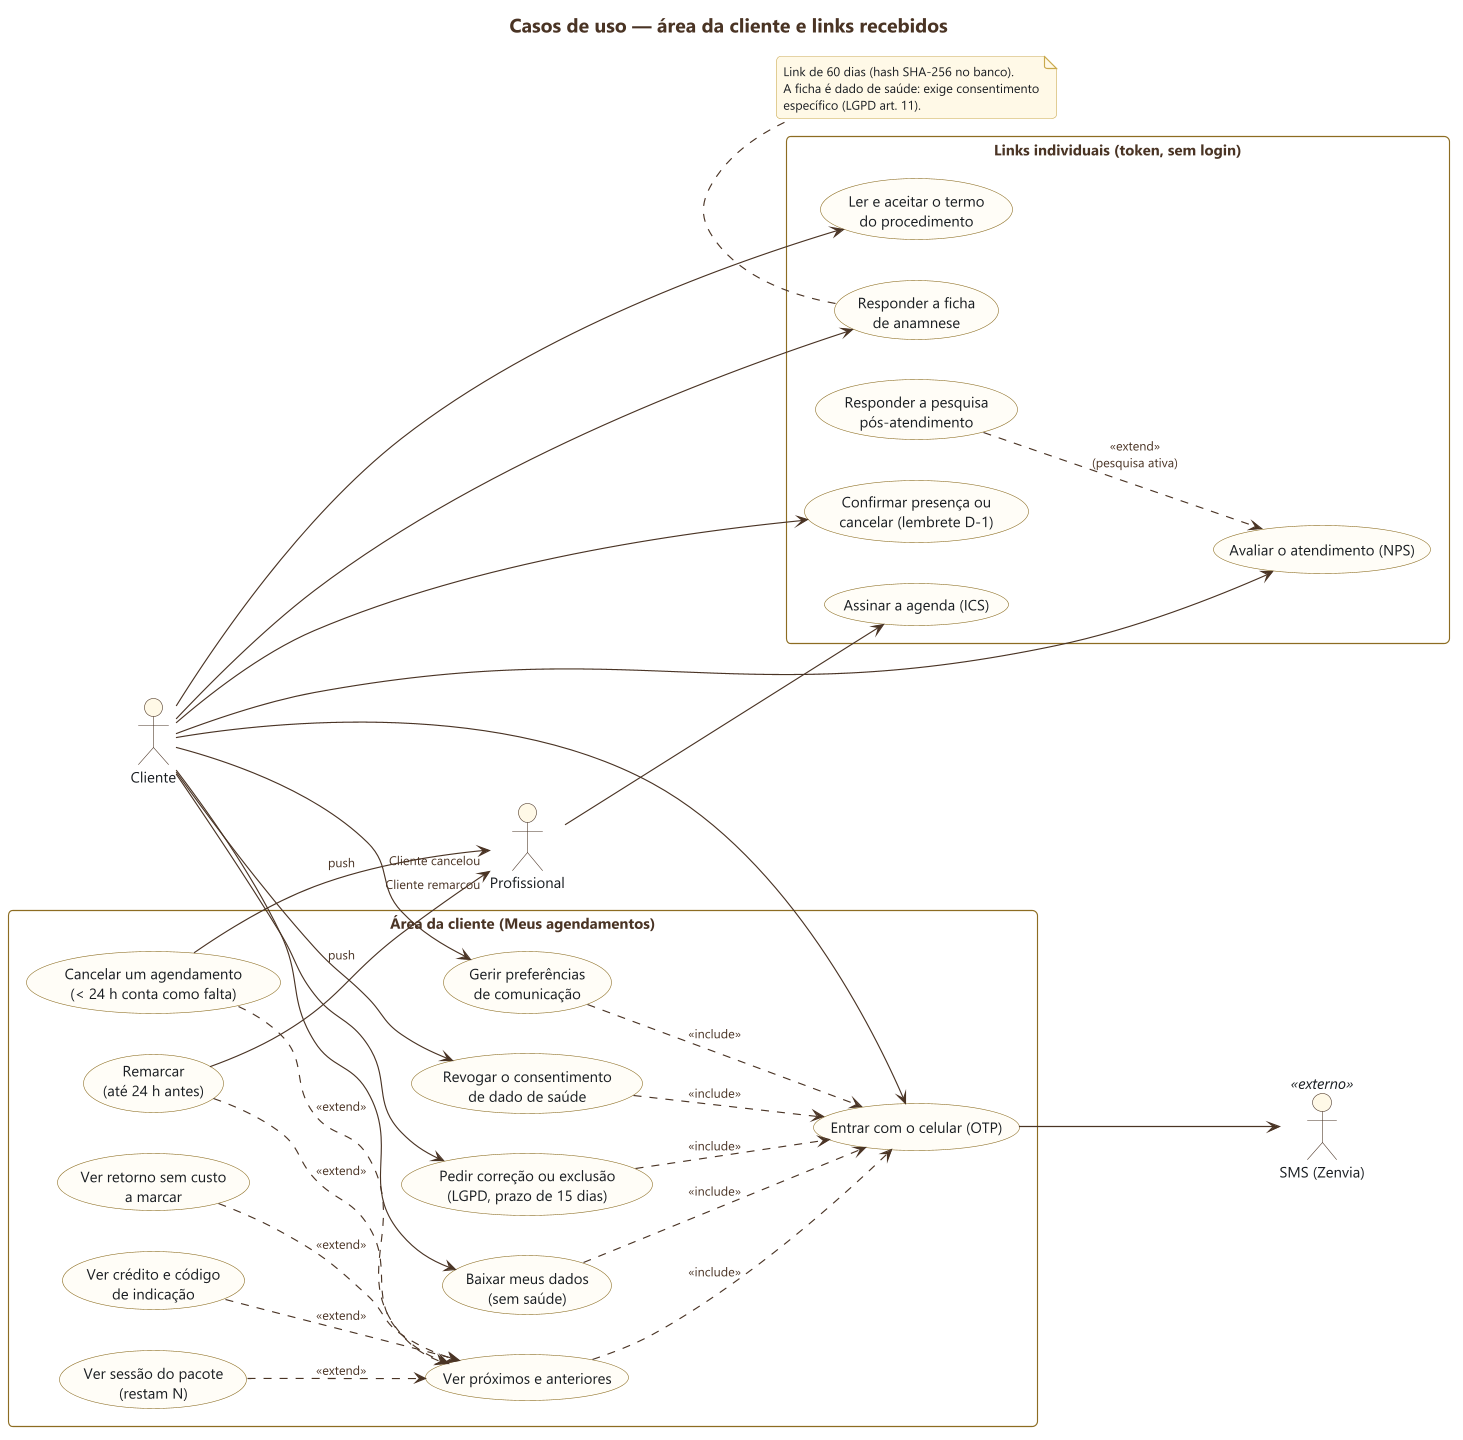

The diagram above was rendered by PlantUML. Its source (embedded in the PNG):
@startuml 03-area-da-cliente
skinparamlocked dpi 200
!include ../estilo.iuml
left to right direction
title Casos de uso — área da cliente e links recebidos

actor "Cliente" as C
actor "SMS (Zenvia)" as SMS <<externo>>
actor "Profissional" as P

rectangle "Área da cliente (Meus agendamentos)" {
  usecase "Entrar com o celular (OTP)" as UC1
  usecase "Ver próximos e anteriores" as UC2
  usecase "Cancelar um agendamento\n(< 24 h conta como falta)" as UC3
  usecase "Remarcar\n(até 24 h antes)" as UC4
  usecase "Ver crédito e código\nde indicação" as UC5
  usecase "Ver retorno sem custo\na marcar" as UC6
  usecase "Ver sessão do pacote\n(restam N)" as UC7
  usecase "Gerir preferências\nde comunicação" as UC8
  usecase "Revogar o consentimento\nde dado de saúde" as UC9
  usecase "Pedir correção ou exclusão\n(LGPD, prazo de 15 dias)" as UC10
  usecase "Baixar meus dados\n(sem saúde)" as UC11
}

rectangle "Links individuais (token, sem login)" {
  usecase "Confirmar presença ou\ncancelar (lembrete D-1)" as UL1
  usecase "Avaliar o atendimento (NPS)" as UL2
  usecase "Responder a pesquisa\npós-atendimento" as UL3
  usecase "Responder a ficha\nde anamnese" as UL4
  usecase "Ler e aceitar o termo\ndo procedimento" as UL5
  usecase "Assinar a agenda (ICS)" as UL6
}

C --> UC1
UC1 --> SMS
UC2 ..> UC1 : <<include>>
UC3 ..> UC2 : <<extend>>
UC4 ..> UC2 : <<extend>>
UC5 ..> UC2 : <<extend>>
UC6 ..> UC2 : <<extend>>
UC7 ..> UC2 : <<extend>>
C --> UC8
C --> UC9
C --> UC10
C --> UC11
UC8 ..> UC1 : <<include>>
UC9 ..> UC1 : <<include>>
UC10 ..> UC1 : <<include>>
UC11 ..> UC1 : <<include>>
C --> UL1
C --> UL2
UL3 ..> UL2 : <<extend>>\n(pesquisa ativa)
C --> UL4
C --> UL5
UC3 --> P : push "Cliente cancelou"
UC4 --> P : push "Cliente remarcou"
P --> UL6

note bottom of UL4
  Link de 60 dias (hash SHA-256 no banco).
  A ficha é dado de saúde: exige consentimento
  específico (LGPD art. 11).
end note
@enduml